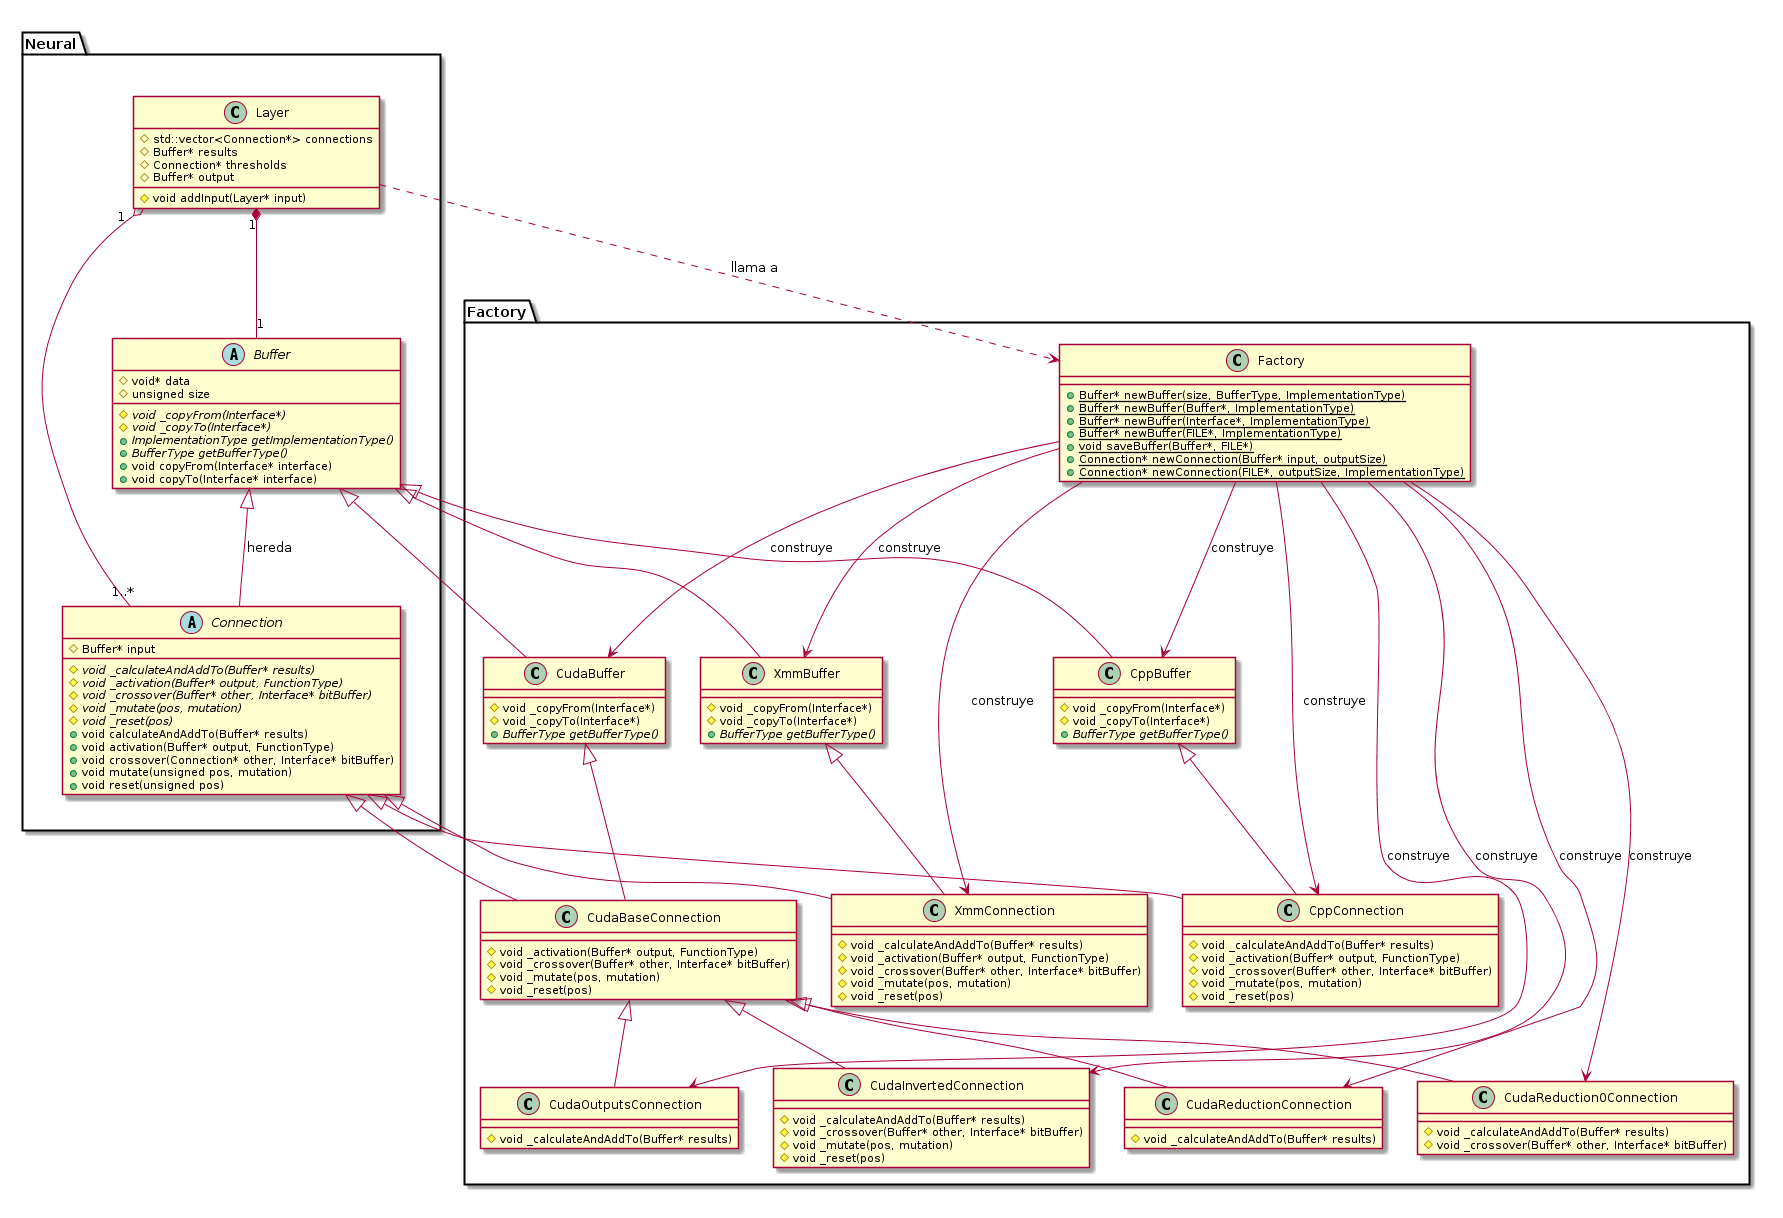

The diagram above was rendered by PlantUML. Its source (embedded in the PNG):
@startuml img/uml/classFactory.png

package "Neural"{

Layer "1" o-- "1..*" Connection

Layer "1" *-- "1" Buffer

Buffer <|-- Connection : hereda

abstract class Buffer{
    #void* data
    #unsigned size
    #{abstract} void _copyFrom(Interface*)
    #{abstract} void _copyTo(Interface*)
    +{abstract} ImplementationType getImplementationType()
    +{abstract} BufferType getBufferType()
    +void copyFrom(Interface* interface)
    +void copyTo(Interface* interface)
}

abstract class Connection{
    #Buffer* input

    #{abstract} void _calculateAndAddTo(Buffer* results)
    #{abstract} void _activation(Buffer* output, FunctionType)
    #{abstract} void _crossover(Buffer* other, Interface* bitBuffer)
    #{abstract} void _mutate(pos, mutation)
    #{abstract} void _reset(pos)
    +void calculateAndAddTo(Buffer* results)
    +void activation(Buffer* output, FunctionType)
    +void crossover(Connection* other, Interface* bitBuffer)
    +void mutate(unsigned pos, mutation)
    +void reset(unsigned pos)
}

class Layer{
    #std::vector<Connection*> connections
    #Buffer* results
    #Connection* thresholds
    #Buffer* output
    #void addInput(Layer* input)
}

}

package "Factory" as FactoryPkg{

Layer ..> Factory : llama a

Factory --> CppBuffer : construye
Factory --> XmmBuffer : construye
Factory --> CudaBuffer : construye
Factory --> CppConnection : construye
Factory --> XmmConnection : construye
Factory --> CudaReduction0Connection : construye
Factory --> CudaReductionConnection : construye
Factory --> CudaOutputsConnection : construye
Factory --> CudaInvertedConnection : construye

Buffer <|-- CppBuffer
Buffer <|-- XmmBuffer
Buffer <|-- CudaBuffer 

Connection <|-- CppConnection
Connection <|-- XmmConnection
Connection <|-- CudaBaseConnection

CppBuffer <|-- CppConnection
XmmBuffer <|-- XmmConnection
CudaBuffer <|-- CudaBaseConnection
CudaBaseConnection <|-- CudaReduction0Connection
CudaBaseConnection <|-- CudaReductionConnection
CudaBaseConnection <|-- CudaOutputsConnection
CudaBaseConnection <|-- CudaInvertedConnection

class Factory {
    +{static} Buffer* newBuffer(size, BufferType, ImplementationType)
    +{static} Buffer* newBuffer(Buffer*, ImplementationType)
    +{static} Buffer* newBuffer(Interface*, ImplementationType)
    +{static} Buffer* newBuffer(FILE*, ImplementationType)
    +{static} void saveBuffer(Buffer*, FILE*)
    +{static} Connection* newConnection(Buffer* input, outputSize)
    +{static} Connection* newConnection(FILE*, outputSize, ImplementationType)
}
class CppBuffer{
    #void _copyFrom(Interface*)
    #void _copyTo(Interface*)
    +{abstract} BufferType getBufferType()
}
class XmmBuffer{
    #void _copyFrom(Interface*)
    #void _copyTo(Interface*)
    +{abstract} BufferType getBufferType()
}
class CudaBuffer{
    #void _copyFrom(Interface*)
    #void _copyTo(Interface*)
    +{abstract} BufferType getBufferType()
}
class CppConnection{
    #void _calculateAndAddTo(Buffer* results)
    #void _activation(Buffer* output, FunctionType)
    #void _crossover(Buffer* other, Interface* bitBuffer)
    #void _mutate(pos, mutation)
    #void _reset(pos)
}
class XmmConnection{
    #void _calculateAndAddTo(Buffer* results)
    #void _activation(Buffer* output, FunctionType)
    #void _crossover(Buffer* other, Interface* bitBuffer)
    #void _mutate(pos, mutation)
    #void _reset(pos)
}
class CudaBaseConnection{
    #void _activation(Buffer* output, FunctionType)
    #void _crossover(Buffer* other, Interface* bitBuffer)
    #void _mutate(pos, mutation)
    #void _reset(pos)
}
class CudaReduction0Connection{
    #void _calculateAndAddTo(Buffer* results)
    #void _crossover(Buffer* other, Interface* bitBuffer)
}
class CudaReductionConnection{
    #void _calculateAndAddTo(Buffer* results)
}
class CudaOutputsConnection{
    #void _calculateAndAddTo(Buffer* results)
}
class CudaInvertedConnection{
    #void _calculateAndAddTo(Buffer* results)
    #void _crossover(Buffer* other, Interface* bitBuffer)
    #void _mutate(pos, mutation)
    #void _reset(pos)
}

}

@enduml